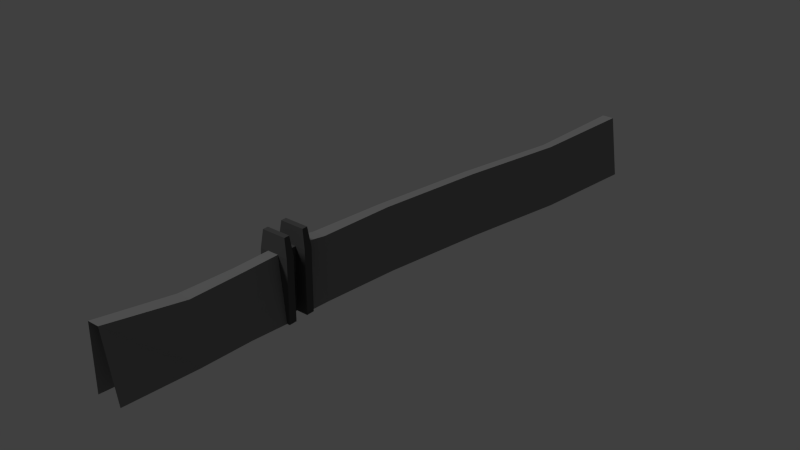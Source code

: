 # Source: lowerwall.blend  (saved by Blender 2.76.0; exported with 4.5.12 LTS)
import bpy
from mathutils import Matrix  # noqa: F401  (used for matrix-valued properties, if any)

bpy.ops.wm.read_factory_settings(use_empty=True)
scene = bpy.context.scene
scene.name = 'Scene'

# ---- collections
col_collection_1 = bpy.data.collections.new('Collection 1'); scene.collection.children.link(col_collection_1)

# ---- materials (node trees are filled in below, after node groups)
mat_walls = bpy.data.materials.new('walls')
mat_walls.alpha_threshold = 0.0
mat_walls.use_transparent_shadow = False
mat_walls.diffuse_color = (0.2396, 0.2396, 0.2396, 1.0)
mat_walls.roughness = 0.5
mat_door = bpy.data.materials.new('door')
mat_door.alpha_threshold = 0.0
mat_door.use_transparent_shadow = False
mat_door.diffuse_color = (0.1845, 0.05606, 0.03203, 1.0)
mat_door.roughness = 0.5
mat_tower = bpy.data.materials.new('tower')
mat_tower.alpha_threshold = 0.0
mat_tower.use_transparent_shadow = False
mat_tower.diffuse_color = (0.09084, 0.09084, 0.09084, 1.0)
mat_tower.roughness = 0.5

# ---- material node trees

# ---- world
world_world = bpy.data.worlds.new('World'); scene.world = world_world
world_world.color = (0.05088, 0.05088, 0.05088)
world_world.use_sun_shadow = False
world_world.sun_shadow_jitter_overblur = 0.0
world_world.cycles.sampling_method = 'MANUAL'
world_world.cycles.sample_map_resolution = 256

# ---- lights
light_lamp = bpy.data.lights.new('Lamp', 'SUN')
light_lamp.transmission_factor = 0.0
light_lamp.cutoff_distance = 30.0
light_lamp.angle = 0.1993
light_lamp.energy = 1.0
light_lamp.shadow_buffer_clip_start = 1.001
light_lamp.shadow_soft_size = 0.1
light_lamp.shadow_cascade_max_distance = 1000.0
light_lamp.cycles.use_multiple_importance_sampling = False

# ---- meshes
me_cube_008 = bpy.data.meshes.new('Cube.008')
me_cube_008.from_pydata([(-0.1591, -1.595, -4.817), (-0.1591, -1.595, 4.817), (-0.1591, 1.595, -4.817), (-0.1591, 1.595, 4.817), (0.1591, -1.595, -4.817), (0.1591, -1.595, 4.817), (0.1591, 1.595, -4.817), (0.1591, 1.595, 4.817), (-0.1591, -3.815e-06, 4.817), (-0.1591, -3.815e-06, -4.817), (0.1591, -3.815e-06, 4.817), (0.1591, -3.815e-06, -4.817)], [], [(8, 3, 2, 9), (3, 7, 6, 2), (10, 5, 4, 11), (5, 1, 0, 4), (9, 2, 6, 11), (10, 7, 3, 8), (5, 10, 8, 1), (0, 9, 11, 4), (7, 10, 11, 6), (1, 8, 9, 0)])
me_cube_008.polygons.foreach_set('material_index', [1, 1, 1, 1, 1, 1, 1, 1, 1, 1])
_uv = me_cube_008.uv_layers.new(name='UVMap')
_uv.uv.foreach_set('vector', [0.8031, 0.9999, 0.6189, 0.9999, 0.6189, 0.0001208, 0.8031, 0.0001208, 0.6189, 0.9999, 0.5859, 0.9999, 0.5859, 0.0001209, 0.6189, 0.0001208, 0.4016, 0.9999, 0.2174, 0.9999, 0.2174, 0.0001219, 0.4016, 0.0001213, 0.2174, 0.9999, 0.1844, 0.9999, 0.1844, 0.0001221, 0.2174, 0.0001219, 0.8034, 0.06663, 0.9876, 0.06663, 0.9876, 0.09965, 0.8034, 0.09965, 0.8034, 0.0001208, 0.9876, 0.0001208, 0.9876, 0.03313, 0.8034, 0.03313, 0.8034, 0.03338, 0.9876, 0.03338, 0.9876, 0.06639, 0.8034, 0.06639, 0.8034, 0.09989, 0.9876, 0.09989, 0.9876, 0.1329, 0.8034, 0.1329, 0.5859, 0.9999, 0.4016, 0.9999, 0.4016, 0.0001213, 0.5859, 0.0001209, 0.1844, 0.9999, 0.0001263, 0.9999, 0.0001208, 0.0001231, 0.1844, 0.0001221])
me_cube_008.materials.append(mat_walls)
me_cube_008.materials.append(mat_door)
me_cube_008.materials.append(mat_tower)
me_cube_008.use_remesh_preserve_volume = False
me_cube_008.use_remesh_preserve_attributes = False
me_cube_008.use_mirror_vertex_groups = False
me_cube_008.update()
me_cube_000 = bpy.data.meshes.new('Cube.000')
me_cube_000.from_pydata([(-2.045, 4.726, -12.75), (-1.208, 4.726, 3.079), (1.466, 4.726, 3.079), (0.9774, 4.726, -12.75), (-0.9526, 4.315, 7.634), (1.229, 4.315, 7.634), (0.9774, 2.093, -12.75), (-2.045, 2.093, -12.75), (-4.887, 4.726, -12.75), (-3.72, 4.726, 3.079), (4.278, 4.726, 3.079), (4.158, 4.726, -12.75), (3.524, 4.315, 7.634), (-3.003, 4.315, 7.634), (-0.9526, 2.504, 7.634), (1.229, 2.504, 7.634), (-4.887, 2.093, -12.75), (4.158, 2.093, -12.75), (0.9774, 1.756, -12.75), (-3.72, 2.093, 3.079), (4.278, 2.093, 3.079), (3.524, 2.504, 7.634), (-3.003, 2.504, 7.634), (1.466, 2.093, 3.079), (1.276, 1.756, -3.079), (-2.045, 1.756, -12.75), (-1.208, 2.093, 3.079), (-1.534, 1.756, -3.079), (1.276, 1.907e-06, -3.079), (1.466, -5.722e-06, 3.079), (-1.208, 1.907e-06, 3.079), (-1.534, 1.907e-06, -3.079)], [], [(2, 1, 4, 5), (1, 0, 8, 9), (3, 2, 10, 11), (10, 2, 5, 12), (1, 9, 13, 4), (5, 4, 14, 15), (9, 8, 16, 19), (20, 10, 12, 21), (5, 15, 21, 12), (9, 19, 22, 13), (14, 4, 13, 22), (23, 20, 21, 15), (30, 26, 27, 31), (6, 23, 24, 18), (26, 23, 15, 14), (7, 26, 19, 16), (26, 7, 25, 27), (19, 26, 14, 22), (27, 25, 18, 24), (23, 26, 30, 29), (24, 23, 29, 28), (24, 28, 31, 27), (11, 10, 20, 17), (23, 6, 17, 20)])
me_cube_000.polygons.foreach_set('material_index', [2, 2, 2, 2, 2, 2, 2, 2, 2, 2, 2, 2, 2, 2, 2, 2, 2, 2, 2, 2, 2, 2, 2, 2])
_uv = me_cube_000.uv_layers.new(name='UVMap')
_uv.uv.foreach_set('vector', [0.1993, 0.5639, 0.2908, 0.5639, 0.2908, 0.6988, 0.1993, 0.6988, 0.2908, 0.5639, 0.2908, 0.00587, 0.3823, 0.00587, 0.3823, 0.5639, 0.1993, 0.00587, 0.1993, 0.5639, 0.09538, 0.5639, 0.09538, 0.00587, 0.09538, 0.5639, 0.1993, 0.5639, 0.1993, 0.6988, 0.1208, 0.6988, 0.2908, 0.5639, 0.3823, 0.5639, 0.3691, 0.6988, 0.2908, 0.6988, 0.1993, 0.6988, 0.2908, 0.6988, 0.2908, 0.752, 0.1993, 0.752, 0.3823, 0.5639, 0.3823, 0.00587, 0.4664, 0.00587, 0.4664, 0.5639, 0.01156, 0.5639, 0.09538, 0.5639, 0.08746, 0.6988, 0.02983, 0.6988, 0.1993, 0.6988, 0.1993, 0.752, 0.1208, 0.752, 0.1208, 0.6988, 0.3823, 0.5639, 0.4664, 0.5639, 0.4532, 0.6988, 0.3955, 0.6988, 0.2908, 0.752, 0.2908, 0.6988, 0.3691, 0.6988, 0.3691, 0.752, 0.6515, 0.5639, 0.7374, 0.5639, 0.7112, 0.6988, 0.6515, 0.6988, 0.8775, 0.907, 0.8775, 0.9908, 0.6467, 0.9733, 0.6467, 0.907, 0.2812, 0.8215, 0.877, 0.8215, 0.6467, 0.8405, 0.2812, 0.8405, 0.56, 0.5639, 0.6515, 0.5639, 0.6515, 0.6988, 0.56, 0.6988, 0.56, 0.00587, 0.56, 0.5639, 0.4664, 0.5639, 0.4664, 0.00587, 0.8775, 0.9908, 0.2812, 0.9908, 0.2812, 0.9733, 0.6467, 0.9733, 0.4664, 0.5639, 0.56, 0.5639, 0.56, 0.6988, 0.4817, 0.6988, 0.8342, 0.8136, 0.4687, 0.8136, 0.4687, 0.705, 0.8342, 0.705, 0.9785, 0.9908, 0.8775, 0.9908, 0.8775, 0.907, 0.9785, 0.907, 0.6467, 0.8405, 0.877, 0.8215, 0.877, 0.9069, 0.6467, 0.9069, 0.8342, 0.705, 0.9007, 0.705, 0.9007, 0.8136, 0.8342, 0.8136, 0.09538, 0.00587, 0.09538, 0.5639, 0.01156, 0.5639, 0.01156, 0.00587, 0.6515, 0.5639, 0.6515, 0.00587, 0.7374, 0.00587, 0.7374, 0.5639])
me_cube_000.materials.append(mat_walls)
me_cube_000.materials.append(mat_door)
me_cube_000.materials.append(mat_tower)
me_cube_000.use_remesh_preserve_volume = False
me_cube_000.use_remesh_preserve_attributes = False
me_cube_000.use_mirror_vertex_groups = False
me_cube_000.update()
me_cube_009 = bpy.data.meshes.new('Cube.009')
me_cube_009.from_pydata([(-16.66, -18.14, 8.949), (-11.47, -0.7226, 9.23), (-16.49, 0.219, -6.325), (-18.1, -18.14, -6.325), (-13.12, -18.14, 8.949), (-8.458, -0.7226, 9.23), (-9.733, 0.219, -6.325), (-18.65, -31.41, -6.325), (-17.24, -31.41, 9.23), (-11.64, -18.14, -6.325), (-14.4, -31.41, 9.23), (-12.82, -31.41, -6.325), (-19.56, -40.63, -6.325), (-17.92, -40.63, 9.695), (-15.1, -40.63, 9.695), (-12.59, -40.63, -6.325), (-13.35, -47.92, -6.418), (-19.5, -47.92, -6.418), (-14.73, -47.92, 9.712), (-13.54, -53.24, -6.418), (-18.13, -47.92, 9.712), (-15.89, -53.24, 9.37), (-19.85, -53.24, -6.418), (-19.18, -53.24, 9.37), (-18.01, -72.45, 9.37), (-14.87, -72.45, -6.418), (-21.86, -72.45, -6.418), (-20.46, -72.45, 9.37), (-20.01, -98.71, -6.418), (-26.03, -98.71, -6.418), (-24.49, -98.71, 9.37), (-22.16, -98.71, 9.37), (-25.64, -124.5, -6.418), (-31.03, -124.5, -6.418), (-29.81, -124.5, 9.37), (-27.59, -124.5, 9.37), (-22.99, -151.7, -6.418), (-33.97, -151.7, -6.418), (-31.77, -151.7, 9.37), (-28.79, -151.7, 9.37)], [], [(1, 2, 3, 0), (4, 5, 1, 0), (0, 3, 7, 8), (4, 0, 8, 10), (4, 9, 6, 5), (7, 12, 13, 8), (9, 4, 10, 11), (10, 8, 13, 14), (11, 10, 14, 15), (16, 18, 21, 19), (20, 23, 21, 18), (21, 24, 25, 19), (20, 17, 22, 23), (21, 23, 27, 24), (23, 22, 26, 27), (24, 27, 30, 31), (25, 24, 31, 28), (27, 26, 29, 30), (31, 30, 34, 35), (28, 31, 35, 32), (30, 29, 33, 34), (35, 34, 38, 39), (33, 37, 38, 34), (36, 32, 35, 39)])
_uv = me_cube_009.uv_layers.new(name='UVMap')
_uv.uv.foreach_set('vector', [0.6026, 0.7792, 0.6026, 0.9903, 0.3723, 0.9903, 0.3723, 0.7792, 0.3723, 0.749, 0.6026, 0.749, 0.6026, 0.7792, 0.3723, 0.7792, 0.3723, 0.7792, 0.3723, 0.9903, 0.1536, 0.9903, 0.1536, 0.7792, 0.3723, 0.749, 0.3723, 0.7792, 0.1536, 0.7792, 0.1536, 0.749, 0.3723, 0.749, 0.3723, 0.5393, 0.6026, 0.5393, 0.6026, 0.749, 0.1536, 0.9903, 0.0274, 0.9903, 0.0274, 0.7792, 0.1536, 0.7792, 0.3723, 0.5393, 0.3723, 0.749, 0.1536, 0.749, 0.1536, 0.5393, 0.1536, 0.749, 0.1536, 0.7792, 0.0274, 0.7792, 0.0274, 0.749, 0.1536, 0.5393, 0.1536, 0.749, 0.0274, 0.749, 0.0274, 0.5393, 0.9626, 0.0329, 0.9626, 0.2433, 0.9046, 0.2433, 0.9046, 0.0329, 0.9626, 0.3031, 0.9046, 0.3031, 0.9046, 0.2433, 0.9626, 0.2433, 0.9046, 0.2433, 0.7096, 0.2433, 0.7096, 0.0329, 0.9046, 0.0329, 0.9626, 0.3031, 0.9626, 0.4885, 0.9046, 0.4885, 0.9046, 0.3031, 0.9046, 0.2433, 0.9046, 0.3031, 0.7096, 0.3031, 0.7096, 0.2433, 0.9046, 0.3031, 0.9046, 0.4885, 0.7096, 0.4885, 0.7096, 0.3031, 0.7096, 0.2433, 0.7096, 0.3031, 0.4386, 0.3031, 0.4386, 0.2433, 0.7096, 0.0329, 0.7096, 0.2433, 0.4386, 0.2433, 0.4386, 0.0329, 0.7096, 0.3031, 0.7096, 0.4885, 0.4386, 0.4885, 0.4386, 0.3031, 0.4386, 0.2433, 0.4386, 0.3031, 0.2422, 0.3031, 0.2422, 0.2433, 0.4386, 0.0329, 0.4386, 0.2433, 0.2422, 0.2433, 0.2422, 0.0329, 0.4386, 0.3031, 0.4386, 0.4885, 0.2422, 0.4885, 0.2422, 0.3031, 0.2422, 0.2433, 0.2422, 0.3031, 0.0274, 0.3031, 0.0274, 0.2433, 0.2422, 0.4885, 0.0274, 0.4885, 0.0274, 0.3031, 0.2422, 0.3031, 0.0274, 0.0329, 0.2422, 0.0329, 0.2422, 0.2433, 0.0274, 0.2433])
me_cube_009.materials.append(mat_walls)
me_cube_009.materials.append(mat_door)
me_cube_009.materials.append(mat_tower)
me_cube_009.use_remesh_preserve_volume = False
me_cube_009.use_remesh_preserve_attributes = False
me_cube_009.use_mirror_vertex_groups = False
me_cube_009.update()

# ---- objects
ob_lamp = bpy.data.objects.new('Lamp', light_lamp)
ob_door = bpy.data.objects.new('door', me_cube_008)
ob_tower = bpy.data.objects.new('tower', me_cube_000)
ob_wall = bpy.data.objects.new('wall', me_cube_009)

# ---- transforms, parenting, visibility, modifiers, constraints
ob_lamp.location = (-45.67, -28.64, 41.04)
ob_lamp.rotation_euler = (0.6503, 0.05522, 5.4)
ob_lamp.lock_rotations_4d = False
ob_lamp.empty_display_type = 'ARROWS'
ob_lamp.color = (0.0, 0.0, 0.0, 0.0)
ob_lamp.lineart.crease_threshold = 0.0
ob_door.location = (-35.5, -35.55, -0.03249)
ob_door.lineart.crease_threshold = 0.0
ob_tower.location = (-34.7, -35.6, 7.87)
ob_tower.scale = (0.9454, 0.7692, 1.0)
ob_tower.lineart.crease_threshold = 0.0
_m = ob_tower.modifiers.new('Mirror', 'MIRROR')
_m.use_axis = (False, True, False)
ob_wall.location = (-51.09, -79.89, 1.434)
ob_wall.rotation_euler = (0.0, -0.0, 3.142)
ob_wall.lineart.crease_threshold = 0.0

# ---- collection membership
col_collection_1.objects.link(ob_lamp)
col_collection_1.objects.link(ob_door)
col_collection_1.objects.link(ob_tower)
col_collection_1.objects.link(ob_wall)

# ---- scene / render settings (as saved in the file)
scene.frame_start = 1; scene.frame_end = 250; scene.frame_set(1)
scene.render.engine = 'BLENDER_EEVEE_NEXT'
scene.render.resolution_percentage = 50
scene.render.dither_intensity = 0.0
scene.render.use_bake_selected_to_active = True
scene.render.bake_margin = 2
scene.cycles.use_denoising = False
scene.cycles.samples = 10
scene.cycles.sampling_pattern = 'TABULATED_SOBOL'
scene.cycles.light_sampling_threshold = 0.0
scene.cycles.use_adaptive_sampling = False
scene.cycles.use_light_tree = False
scene.cycles.blur_glossy = 0.0
scene.cycles.pixel_filter_type = 'GAUSSIAN'
scene.cycles.sample_clamp_indirect = 0.0
scene.view_settings.view_transform = 'Standard'
bpy.context.view_layer.update()

# ---- added for rendering (the .blend has no active camera): camera
cam_auto = bpy.data.cameras.new('AutoCamera')
cam_auto.lens = 50.0
cam_auto.sensor_width = 36.0
cam_auto.clip_end = 2523.95
ob_auto_camera = bpy.data.objects.new('AutoCamera', cam_auto)
scene.collection.objects.link(ob_auto_camera)
ob_auto_camera.location = (113.939, -176.713, 120.312)
ob_auto_camera.rotation_euler = (1.09748, -7.21219e-08, 0.694738)
scene.camera = ob_auto_camera
bpy.context.view_layer.update()
